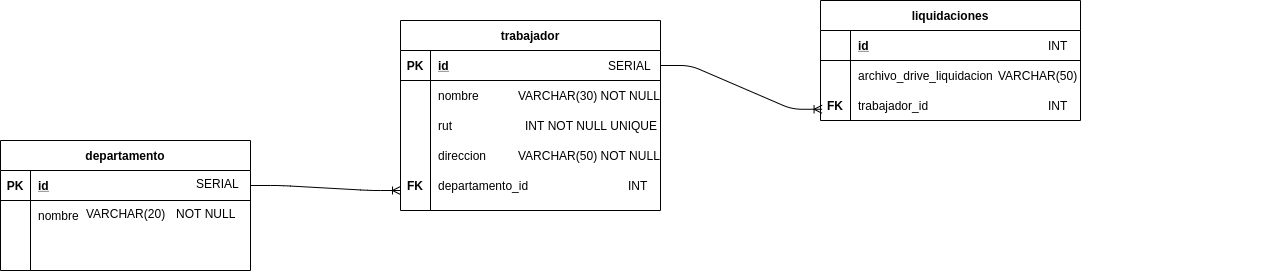

The diagram above was exported from draw.io. Its source (the exported page's mxGraphModel, read from the mxfile embedded in the PNG):
<mxGraphModel dx="2873" dy="1713" grid="1" gridSize="10" guides="1" tooltips="1" connect="1" arrows="1" fold="1" page="1" pageScale="1" pageWidth="827" pageHeight="1169" math="0" shadow="0">
  <root>
    <mxCell id="0" />
    <mxCell id="1" parent="0" />
    <mxCell id="SeMMQQ-11xZO1Ed0eAri-1" value="trabajador" style="shape=table;startSize=30;container=1;collapsible=1;childLayout=tableLayout;fixedRows=1;rowLines=0;fontStyle=1;align=center;resizeLast=1;" vertex="1" parent="1">
      <mxGeometry x="-760" y="-470" width="260" height="190" as="geometry" />
    </mxCell>
    <mxCell id="SeMMQQ-11xZO1Ed0eAri-2" value="" style="shape=partialRectangle;collapsible=0;dropTarget=0;pointerEvents=0;fillColor=none;top=0;left=0;bottom=1;right=0;points=[[0,0.5],[1,0.5]];portConstraint=eastwest;" vertex="1" parent="SeMMQQ-11xZO1Ed0eAri-1">
      <mxGeometry y="30" width="260" height="30" as="geometry" />
    </mxCell>
    <mxCell id="SeMMQQ-11xZO1Ed0eAri-3" value="PK" style="shape=partialRectangle;connectable=0;fillColor=none;top=0;left=0;bottom=0;right=0;fontStyle=1;overflow=hidden;" vertex="1" parent="SeMMQQ-11xZO1Ed0eAri-2">
      <mxGeometry width="30" height="30" as="geometry" />
    </mxCell>
    <mxCell id="SeMMQQ-11xZO1Ed0eAri-4" value="id" style="shape=partialRectangle;connectable=0;fillColor=none;top=0;left=0;bottom=0;right=0;align=left;spacingLeft=6;fontStyle=5;overflow=hidden;" vertex="1" parent="SeMMQQ-11xZO1Ed0eAri-2">
      <mxGeometry x="30" width="230" height="30" as="geometry" />
    </mxCell>
    <mxCell id="SeMMQQ-11xZO1Ed0eAri-5" value="" style="shape=partialRectangle;collapsible=0;dropTarget=0;pointerEvents=0;fillColor=none;top=0;left=0;bottom=0;right=0;points=[[0,0.5],[1,0.5]];portConstraint=eastwest;" vertex="1" parent="SeMMQQ-11xZO1Ed0eAri-1">
      <mxGeometry y="60" width="260" height="30" as="geometry" />
    </mxCell>
    <mxCell id="SeMMQQ-11xZO1Ed0eAri-6" value="" style="shape=partialRectangle;connectable=0;fillColor=none;top=0;left=0;bottom=0;right=0;editable=1;overflow=hidden;" vertex="1" parent="SeMMQQ-11xZO1Ed0eAri-5">
      <mxGeometry width="30" height="30" as="geometry" />
    </mxCell>
    <mxCell id="SeMMQQ-11xZO1Ed0eAri-7" value="nombre" style="shape=partialRectangle;connectable=0;fillColor=none;top=0;left=0;bottom=0;right=0;align=left;spacingLeft=6;overflow=hidden;" vertex="1" parent="SeMMQQ-11xZO1Ed0eAri-5">
      <mxGeometry x="30" width="230" height="30" as="geometry" />
    </mxCell>
    <mxCell id="SeMMQQ-11xZO1Ed0eAri-8" value="" style="shape=partialRectangle;collapsible=0;dropTarget=0;pointerEvents=0;fillColor=none;top=0;left=0;bottom=0;right=0;points=[[0,0.5],[1,0.5]];portConstraint=eastwest;" vertex="1" parent="SeMMQQ-11xZO1Ed0eAri-1">
      <mxGeometry y="90" width="260" height="30" as="geometry" />
    </mxCell>
    <mxCell id="SeMMQQ-11xZO1Ed0eAri-9" value="" style="shape=partialRectangle;connectable=0;fillColor=none;top=0;left=0;bottom=0;right=0;editable=1;overflow=hidden;" vertex="1" parent="SeMMQQ-11xZO1Ed0eAri-8">
      <mxGeometry width="30" height="30" as="geometry" />
    </mxCell>
    <mxCell id="SeMMQQ-11xZO1Ed0eAri-10" value="rut" style="shape=partialRectangle;connectable=0;fillColor=none;top=0;left=0;bottom=0;right=0;align=left;spacingLeft=6;overflow=hidden;" vertex="1" parent="SeMMQQ-11xZO1Ed0eAri-8">
      <mxGeometry x="30" width="230" height="30" as="geometry" />
    </mxCell>
    <mxCell id="SeMMQQ-11xZO1Ed0eAri-11" value="" style="shape=partialRectangle;collapsible=0;dropTarget=0;pointerEvents=0;fillColor=none;top=0;left=0;bottom=0;right=0;points=[[0,0.5],[1,0.5]];portConstraint=eastwest;" vertex="1" parent="SeMMQQ-11xZO1Ed0eAri-1">
      <mxGeometry y="120" width="260" height="30" as="geometry" />
    </mxCell>
    <mxCell id="SeMMQQ-11xZO1Ed0eAri-12" value="" style="shape=partialRectangle;connectable=0;fillColor=none;top=0;left=0;bottom=0;right=0;editable=1;overflow=hidden;" vertex="1" parent="SeMMQQ-11xZO1Ed0eAri-11">
      <mxGeometry width="30" height="30" as="geometry" />
    </mxCell>
    <mxCell id="SeMMQQ-11xZO1Ed0eAri-13" value="direccion" style="shape=partialRectangle;connectable=0;fillColor=none;top=0;left=0;bottom=0;right=0;align=left;spacingLeft=6;overflow=hidden;" vertex="1" parent="SeMMQQ-11xZO1Ed0eAri-11">
      <mxGeometry x="30" width="230" height="30" as="geometry" />
    </mxCell>
    <mxCell id="SeMMQQ-11xZO1Ed0eAri-28" value="FK" style="shape=partialRectangle;connectable=0;fillColor=none;top=0;left=0;bottom=0;right=0;fontStyle=1;overflow=hidden;" vertex="1" parent="1">
      <mxGeometry x="-760" y="-320" width="30" height="30" as="geometry" />
    </mxCell>
    <mxCell id="SeMMQQ-11xZO1Ed0eAri-29" value="departamento_id" style="shape=partialRectangle;connectable=0;fillColor=none;top=0;left=0;bottom=0;right=0;align=left;spacingLeft=6;overflow=hidden;" vertex="1" parent="1">
      <mxGeometry x="-730" y="-320" width="150" height="30" as="geometry" />
    </mxCell>
    <mxCell id="SeMMQQ-11xZO1Ed0eAri-30" value="" style="edgeStyle=entityRelationEdgeStyle;fontSize=12;html=1;endArrow=ERoneToMany;exitX=1;exitY=0.5;exitDx=0;exitDy=0;" edge="1" parent="1" source="SeMMQQ-11xZO1Ed0eAri-15">
      <mxGeometry width="100" height="100" relative="1" as="geometry">
        <mxPoint x="-740" y="-300" as="sourcePoint" />
        <mxPoint x="-760" y="-300" as="targetPoint" />
      </mxGeometry>
    </mxCell>
    <mxCell id="SeMMQQ-11xZO1Ed0eAri-44" value="FK" style="shape=partialRectangle;connectable=0;fillColor=none;top=0;left=0;bottom=0;right=0;fontStyle=1;overflow=hidden;" vertex="1" parent="1">
      <mxGeometry x="-340" y="-400" width="30" height="30" as="geometry" />
    </mxCell>
    <mxCell id="SeMMQQ-11xZO1Ed0eAri-45" value="trabajador_id" style="shape=partialRectangle;connectable=0;fillColor=none;top=0;left=0;bottom=0;right=0;align=left;spacingLeft=6;overflow=hidden;" vertex="1" parent="1">
      <mxGeometry x="-310" y="-400" width="150" height="30" as="geometry" />
    </mxCell>
    <mxCell id="SeMMQQ-11xZO1Ed0eAri-46" value="" style="edgeStyle=entityRelationEdgeStyle;fontSize=12;html=1;endArrow=ERoneToMany;exitX=1;exitY=0.5;exitDx=0;exitDy=0;entryX=0.006;entryY=0.938;entryDx=0;entryDy=0;entryPerimeter=0;" edge="1" parent="1" source="SeMMQQ-11xZO1Ed0eAri-2" target="SeMMQQ-11xZO1Ed0eAri-38">
      <mxGeometry width="100" height="100" relative="1" as="geometry">
        <mxPoint x="-410" y="-180" as="sourcePoint" />
        <mxPoint x="-450" y="-360" as="targetPoint" />
      </mxGeometry>
    </mxCell>
    <mxCell id="SeMMQQ-11xZO1Ed0eAri-47" value="VARCHAR(20)" style="text;strokeColor=none;fillColor=none;spacingLeft=4;spacingRight=4;overflow=hidden;rotatable=0;points=[[0,0.5],[1,0.5]];portConstraint=eastwest;fontSize=12;" vertex="1" parent="1">
      <mxGeometry x="-1080" y="-290" width="110" height="30" as="geometry" />
    </mxCell>
    <mxCell id="SeMMQQ-11xZO1Ed0eAri-48" value="SERIAL" style="text;strokeColor=none;fillColor=none;spacingLeft=4;spacingRight=4;overflow=hidden;rotatable=0;points=[[0,0.5],[1,0.5]];portConstraint=eastwest;fontSize=12;" vertex="1" parent="1">
      <mxGeometry x="-970" y="-320" width="110" height="30" as="geometry" />
    </mxCell>
    <mxCell id="SeMMQQ-11xZO1Ed0eAri-49" value="NOT NULL" style="text;strokeColor=none;fillColor=none;spacingLeft=4;spacingRight=4;overflow=hidden;rotatable=0;points=[[0,0.5],[1,0.5]];portConstraint=eastwest;fontSize=12;" vertex="1" parent="1">
      <mxGeometry x="-990" y="-290" width="110" height="30" as="geometry" />
    </mxCell>
    <mxCell id="SeMMQQ-11xZO1Ed0eAri-14" value="departamento" style="shape=table;startSize=30;container=1;collapsible=1;childLayout=tableLayout;fixedRows=1;rowLines=0;fontStyle=1;align=center;resizeLast=1;" vertex="1" parent="1">
      <mxGeometry x="-1160" y="-350" width="250" height="130" as="geometry" />
    </mxCell>
    <mxCell id="SeMMQQ-11xZO1Ed0eAri-15" value="" style="shape=partialRectangle;collapsible=0;dropTarget=0;pointerEvents=0;fillColor=none;top=0;left=0;bottom=1;right=0;points=[[0,0.5],[1,0.5]];portConstraint=eastwest;" vertex="1" parent="SeMMQQ-11xZO1Ed0eAri-14">
      <mxGeometry y="30" width="250" height="30" as="geometry" />
    </mxCell>
    <mxCell id="SeMMQQ-11xZO1Ed0eAri-16" value="PK" style="shape=partialRectangle;connectable=0;fillColor=none;top=0;left=0;bottom=0;right=0;fontStyle=1;overflow=hidden;" vertex="1" parent="SeMMQQ-11xZO1Ed0eAri-15">
      <mxGeometry width="30" height="30" as="geometry" />
    </mxCell>
    <mxCell id="SeMMQQ-11xZO1Ed0eAri-17" value="id" style="shape=partialRectangle;connectable=0;fillColor=none;top=0;left=0;bottom=0;right=0;align=left;spacingLeft=6;fontStyle=5;overflow=hidden;" vertex="1" parent="SeMMQQ-11xZO1Ed0eAri-15">
      <mxGeometry x="30" width="220" height="30" as="geometry" />
    </mxCell>
    <mxCell id="SeMMQQ-11xZO1Ed0eAri-18" value="" style="shape=partialRectangle;collapsible=0;dropTarget=0;pointerEvents=0;fillColor=none;top=0;left=0;bottom=0;right=0;points=[[0,0.5],[1,0.5]];portConstraint=eastwest;" vertex="1" parent="SeMMQQ-11xZO1Ed0eAri-14">
      <mxGeometry y="60" width="250" height="30" as="geometry" />
    </mxCell>
    <mxCell id="SeMMQQ-11xZO1Ed0eAri-19" value="" style="shape=partialRectangle;connectable=0;fillColor=none;top=0;left=0;bottom=0;right=0;editable=1;overflow=hidden;" vertex="1" parent="SeMMQQ-11xZO1Ed0eAri-18">
      <mxGeometry width="30" height="30" as="geometry" />
    </mxCell>
    <mxCell id="SeMMQQ-11xZO1Ed0eAri-20" value="nombre" style="shape=partialRectangle;connectable=0;fillColor=none;top=0;left=0;bottom=0;right=0;align=left;spacingLeft=6;overflow=hidden;" vertex="1" parent="SeMMQQ-11xZO1Ed0eAri-18">
      <mxGeometry x="30" width="220" height="30" as="geometry" />
    </mxCell>
    <mxCell id="SeMMQQ-11xZO1Ed0eAri-21" value="" style="shape=partialRectangle;collapsible=0;dropTarget=0;pointerEvents=0;fillColor=none;top=0;left=0;bottom=0;right=0;points=[[0,0.5],[1,0.5]];portConstraint=eastwest;" vertex="1" parent="SeMMQQ-11xZO1Ed0eAri-14">
      <mxGeometry y="90" width="250" height="20" as="geometry" />
    </mxCell>
    <mxCell id="SeMMQQ-11xZO1Ed0eAri-22" value="" style="shape=partialRectangle;connectable=0;fillColor=none;top=0;left=0;bottom=0;right=0;editable=1;overflow=hidden;" vertex="1" parent="SeMMQQ-11xZO1Ed0eAri-21">
      <mxGeometry width="30" height="20" as="geometry" />
    </mxCell>
    <mxCell id="SeMMQQ-11xZO1Ed0eAri-23" value="" style="shape=partialRectangle;connectable=0;fillColor=none;top=0;left=0;bottom=0;right=0;align=left;spacingLeft=6;overflow=hidden;" vertex="1" parent="SeMMQQ-11xZO1Ed0eAri-21">
      <mxGeometry x="30" width="220" height="20" as="geometry" />
    </mxCell>
    <mxCell id="SeMMQQ-11xZO1Ed0eAri-24" value="" style="shape=partialRectangle;collapsible=0;dropTarget=0;pointerEvents=0;fillColor=none;top=0;left=0;bottom=0;right=0;points=[[0,0.5],[1,0.5]];portConstraint=eastwest;" vertex="1" parent="SeMMQQ-11xZO1Ed0eAri-14">
      <mxGeometry y="110" width="250" height="20" as="geometry" />
    </mxCell>
    <mxCell id="SeMMQQ-11xZO1Ed0eAri-25" value="" style="shape=partialRectangle;connectable=0;fillColor=none;top=0;left=0;bottom=0;right=0;editable=1;overflow=hidden;" vertex="1" parent="SeMMQQ-11xZO1Ed0eAri-24">
      <mxGeometry width="30" height="20" as="geometry" />
    </mxCell>
    <mxCell id="SeMMQQ-11xZO1Ed0eAri-26" value="" style="shape=partialRectangle;connectable=0;fillColor=none;top=0;left=0;bottom=0;right=0;align=left;spacingLeft=6;overflow=hidden;" vertex="1" parent="SeMMQQ-11xZO1Ed0eAri-24">
      <mxGeometry x="30" width="220" height="20" as="geometry" />
    </mxCell>
    <mxCell id="SeMMQQ-11xZO1Ed0eAri-31" value="liquidaciones" style="shape=table;startSize=30;container=1;collapsible=1;childLayout=tableLayout;fixedRows=1;rowLines=0;fontStyle=1;align=center;resizeLast=1;" vertex="1" parent="1">
      <mxGeometry x="-340" y="-490" width="260.00000000000045" height="120" as="geometry" />
    </mxCell>
    <mxCell id="SeMMQQ-11xZO1Ed0eAri-32" value="" style="shape=partialRectangle;collapsible=0;dropTarget=0;pointerEvents=0;fillColor=none;top=0;left=0;bottom=1;right=0;points=[[0,0.5],[1,0.5]];portConstraint=eastwest;" vertex="1" parent="SeMMQQ-11xZO1Ed0eAri-31">
      <mxGeometry y="30" width="260.00000000000045" height="30" as="geometry" />
    </mxCell>
    <mxCell id="SeMMQQ-11xZO1Ed0eAri-33" value="" style="shape=partialRectangle;connectable=0;fillColor=none;top=0;left=0;bottom=0;right=0;fontStyle=1;overflow=hidden;" vertex="1" parent="SeMMQQ-11xZO1Ed0eAri-32">
      <mxGeometry width="30" height="30" as="geometry" />
    </mxCell>
    <mxCell id="SeMMQQ-11xZO1Ed0eAri-34" value="id" style="shape=partialRectangle;connectable=0;fillColor=none;top=0;left=0;bottom=0;right=0;align=left;spacingLeft=6;fontStyle=5;overflow=hidden;" vertex="1" parent="SeMMQQ-11xZO1Ed0eAri-32">
      <mxGeometry x="30" width="230.00000000000045" height="30" as="geometry" />
    </mxCell>
    <mxCell id="SeMMQQ-11xZO1Ed0eAri-35" value="" style="shape=partialRectangle;collapsible=0;dropTarget=0;pointerEvents=0;fillColor=none;top=0;left=0;bottom=0;right=0;points=[[0,0.5],[1,0.5]];portConstraint=eastwest;" vertex="1" parent="SeMMQQ-11xZO1Ed0eAri-31">
      <mxGeometry y="60" width="260.00000000000045" height="30" as="geometry" />
    </mxCell>
    <mxCell id="SeMMQQ-11xZO1Ed0eAri-36" value="" style="shape=partialRectangle;connectable=0;fillColor=none;top=0;left=0;bottom=0;right=0;editable=1;overflow=hidden;" vertex="1" parent="SeMMQQ-11xZO1Ed0eAri-35">
      <mxGeometry width="30" height="30" as="geometry" />
    </mxCell>
    <mxCell id="SeMMQQ-11xZO1Ed0eAri-37" value="archivo_drive_liquidacion" style="shape=partialRectangle;connectable=0;fillColor=none;top=0;left=0;bottom=0;right=0;align=left;spacingLeft=6;overflow=hidden;" vertex="1" parent="SeMMQQ-11xZO1Ed0eAri-35">
      <mxGeometry x="30" width="230.00000000000045" height="30" as="geometry" />
    </mxCell>
    <mxCell id="SeMMQQ-11xZO1Ed0eAri-38" value="" style="shape=partialRectangle;collapsible=0;dropTarget=0;pointerEvents=0;fillColor=none;top=0;left=0;bottom=0;right=0;points=[[0,0.5],[1,0.5]];portConstraint=eastwest;" vertex="1" parent="SeMMQQ-11xZO1Ed0eAri-31">
      <mxGeometry y="90" width="260.00000000000045" height="20" as="geometry" />
    </mxCell>
    <mxCell id="SeMMQQ-11xZO1Ed0eAri-39" value="" style="shape=partialRectangle;connectable=0;fillColor=none;top=0;left=0;bottom=0;right=0;editable=1;overflow=hidden;" vertex="1" parent="SeMMQQ-11xZO1Ed0eAri-38">
      <mxGeometry width="30" height="20" as="geometry" />
    </mxCell>
    <mxCell id="SeMMQQ-11xZO1Ed0eAri-40" value="" style="shape=partialRectangle;connectable=0;fillColor=none;top=0;left=0;bottom=0;right=0;align=left;spacingLeft=6;overflow=hidden;" vertex="1" parent="SeMMQQ-11xZO1Ed0eAri-38">
      <mxGeometry x="30" width="230.00000000000045" height="20" as="geometry" />
    </mxCell>
    <mxCell id="SeMMQQ-11xZO1Ed0eAri-51" value="VARCHAR(30) NOT NULL" style="shape=partialRectangle;connectable=0;fillColor=none;top=0;left=0;bottom=0;right=0;align=left;spacingLeft=6;overflow=hidden;" vertex="1" parent="1">
      <mxGeometry x="-650" y="-410" width="230" height="30" as="geometry" />
    </mxCell>
    <mxCell id="SeMMQQ-11xZO1Ed0eAri-52" value="INT NOT NULL UNIQUE" style="shape=partialRectangle;connectable=0;fillColor=none;top=0;left=0;bottom=0;right=0;align=left;spacingLeft=6;overflow=hidden;" vertex="1" parent="1">
      <mxGeometry x="-643" y="-380" width="230" height="30" as="geometry" />
    </mxCell>
    <mxCell id="SeMMQQ-11xZO1Ed0eAri-53" value="VARCHAR(50) NOT NULL" style="shape=partialRectangle;connectable=0;fillColor=none;top=0;left=0;bottom=0;right=0;align=left;spacingLeft=6;overflow=hidden;" vertex="1" parent="1">
      <mxGeometry x="-650" y="-350" width="230" height="30" as="geometry" />
    </mxCell>
    <mxCell id="SeMMQQ-11xZO1Ed0eAri-54" value="SERIAL" style="shape=partialRectangle;connectable=0;fillColor=none;top=0;left=0;bottom=0;right=0;align=left;spacingLeft=6;overflow=hidden;" vertex="1" parent="1">
      <mxGeometry x="-560" y="-440" width="230" height="30" as="geometry" />
    </mxCell>
    <mxCell id="SeMMQQ-11xZO1Ed0eAri-55" value="INT" style="shape=partialRectangle;connectable=0;fillColor=none;top=0;left=0;bottom=0;right=0;align=left;spacingLeft=6;overflow=hidden;" vertex="1" parent="1">
      <mxGeometry x="-540" y="-320" width="150" height="30" as="geometry" />
    </mxCell>
    <mxCell id="SeMMQQ-11xZO1Ed0eAri-66" value="VARCHAR(50)" style="shape=partialRectangle;connectable=0;fillColor=none;top=0;left=0;bottom=0;right=0;align=left;spacingLeft=6;overflow=hidden;" vertex="1" parent="1">
      <mxGeometry x="-170" y="-430" width="230.00000000000045" height="30" as="geometry" />
    </mxCell>
    <mxCell id="SeMMQQ-11xZO1Ed0eAri-70" value="INT" style="shape=partialRectangle;connectable=0;fillColor=none;top=0;left=0;bottom=0;right=0;align=left;spacingLeft=6;overflow=hidden;" vertex="1" parent="1">
      <mxGeometry x="-120" y="-400" width="230.00000000000045" height="30" as="geometry" />
    </mxCell>
    <mxCell id="SeMMQQ-11xZO1Ed0eAri-71" value="INT" style="shape=partialRectangle;connectable=0;fillColor=none;top=0;left=0;bottom=0;right=0;align=left;spacingLeft=6;overflow=hidden;" vertex="1" parent="1">
      <mxGeometry x="-120" y="-460" width="230.00000000000045" height="30" as="geometry" />
    </mxCell>
  </root>
</mxGraphModel>